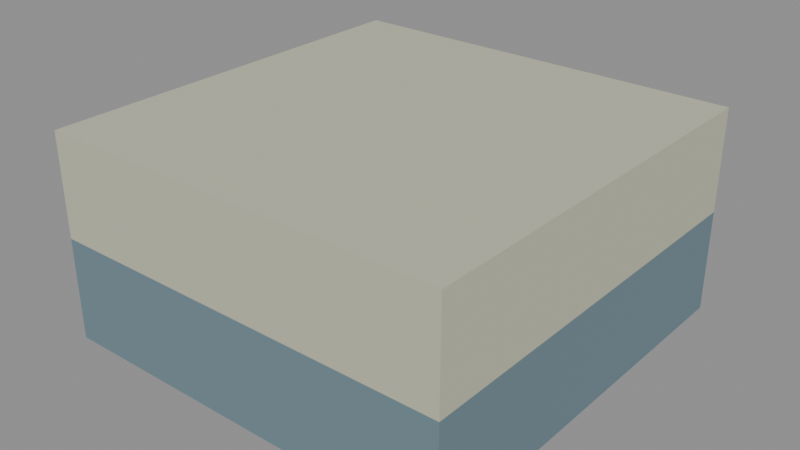 # Source: sb03.deck.blend  (saved by Blender 5.1.30; exported with 4.5.12 LTS)
import bpy
from mathutils import Matrix  # noqa: F401  (used for matrix-valued properties, if any)

bpy.ops.wm.read_factory_settings(use_empty=True)
scene = bpy.context.scene
scene.name = 'Scene'

# ---- collections
col_vw_sb03_deck = bpy.data.collections.new('VW.sb03.deck'); scene.collection.children.link(col_vw_sb03_deck)

# ---- materials (node trees are filled in below, after node groups)
mat_vw_sb03_deck_stone_base = bpy.data.materials.new('VW.sb03.deck.stone.base')
mat_vw_sb03_deck_stone_base.diffuse_color = (0.1549, 0.233, 0.2738, 1.0)
mat_vw_sb03_deck_stone_light = bpy.data.materials.new('VW.sb03.deck.stone.light')
mat_vw_sb03_deck_stone_light.diffuse_color = (0.5382, 0.5382, 0.4064, 1.0)

# ---- material node trees
mat_vw_sb03_deck_stone_base.use_nodes = True; mat_vw_sb03_deck_stone_base.node_tree.nodes.clear()
_N = mat_vw_sb03_deck_stone_base.node_tree.nodes; _L = mat_vw_sb03_deck_stone_base.node_tree.links
n0 = _N.new('ShaderNodeBsdfPrincipled'); n0.name = 'Principled BSDF'; n0.location = (-200, 100)
n0.inputs[0].default_value = (0.1549, 0.233, 0.2738, 1.0)
n0.inputs[2].default_value = 0.9
n0.inputs[27].default_value = (0.1549, 0.233, 0.2738, 1.0)
n1 = _N.new('ShaderNodeOutputMaterial'); n1.name = 'Material Output'; n1.location = (200, 100)
_L.new(n0.outputs[0], n1.inputs[0])
n1.is_active_output = True
mat_vw_sb03_deck_stone_light.use_nodes = True; mat_vw_sb03_deck_stone_light.node_tree.nodes.clear()
_N = mat_vw_sb03_deck_stone_light.node_tree.nodes; _L = mat_vw_sb03_deck_stone_light.node_tree.links
n0 = _N.new('ShaderNodeBsdfPrincipled'); n0.name = 'Principled BSDF'; n0.location = (-200, 100)
n0.inputs[0].default_value = (0.5382, 0.5382, 0.4064, 1.0)
n0.inputs[2].default_value = 0.9
n0.inputs[27].default_value = (0.5382, 0.5382, 0.4064, 1.0)
n1 = _N.new('ShaderNodeOutputMaterial'); n1.name = 'Material Output'; n1.location = (200, 100)
_L.new(n0.outputs[0], n1.inputs[0])
n1.is_active_output = True

# ---- meshes
me_vw_block = bpy.data.meshes.new('VW.block')
me_vw_block.from_pydata([(-0.25, -0.25, 0.0), (0.25, -0.25, 0.0), (0.25, 0.25, 0.0), (-0.25, 0.25, 0.0), (-0.25, -0.25, 0.125), (0.25, -0.25, 0.125), (0.25, 0.25, 0.125), (-0.25, 0.25, 0.125)], [], [(0, 3, 2, 1), (4, 5, 6, 7), (0, 1, 5, 4), (1, 2, 6, 5), (2, 3, 7, 6), (3, 0, 4, 7)])
me_vw_block.materials.append(mat_vw_sb03_deck_stone_base)
me_vw_block.update()
me_vw_block_001 = bpy.data.meshes.new('VW.block.001')
me_vw_block_001.from_pydata([(-0.25, -0.25, 0.0), (0.25, -0.25, 0.0), (0.25, 0.25, 0.0), (-0.25, 0.25, 0.0), (-0.25, -0.25, 0.125), (0.25, -0.25, 0.125), (0.25, 0.25, 0.125), (-0.25, 0.25, 0.125)], [], [(0, 3, 2, 1), (4, 5, 6, 7), (0, 1, 5, 4), (1, 2, 6, 5), (2, 3, 7, 6), (3, 0, 4, 7)])
me_vw_block_001.materials.append(mat_vw_sb03_deck_stone_light)
me_vw_block_001.update()

# ---- objects
ob_vw_bed = bpy.data.objects.new('VW.bed', me_vw_block)
ob_vw_surface = bpy.data.objects.new('VW.surface', me_vw_block_001)

# ---- transforms, parenting, visibility, modifiers, constraints
ob_vw_bed.location = (0.0, 0.0, 0.0)
ob_vw_surface.location = (0.0, 0.0, 0.125)

# ---- collection membership
col_vw_sb03_deck.objects.link(ob_vw_bed)
col_vw_sb03_deck.objects.link(ob_vw_surface)

# ---- scene / render settings (as saved in the file)
scene.frame_start = 1; scene.frame_end = 250; scene.frame_set(1)
scene.render.engine = 'BLENDER_EEVEE_NEXT'
scene.render.bake_bias = 0.0
scene.render.bake_samples = 0
scene.cycles.sampling_pattern = 'TABULATED_SOBOL'
scene.eevee.use_volume_custom_range = False
bpy.context.view_layer.update()

# ---- added for rendering (the .blend has no active camera and no usable light): camera, sun + grey world if the file has none
cam_auto = bpy.data.cameras.new('AutoCamera')
cam_auto.lens = 50.0
cam_auto.sensor_width = 36.0
cam_auto.clip_end = 1000.0
ob_auto_camera = bpy.data.objects.new('AutoCamera', cam_auto)
scene.collection.objects.link(ob_auto_camera)
ob_auto_camera.location = (0.693918, -0.832702, 0.680135)
ob_auto_camera.rotation_euler = (1.09748, -7.21219e-08, 0.694738)
scene.camera = ob_auto_camera
light_auto_sun = bpy.data.lights.new('AutoSun', 'SUN')
light_auto_sun.energy = 3.0
light_auto_sun.angle = 0.0523599
ob_auto_sun = bpy.data.objects.new('AutoSun', light_auto_sun)
scene.collection.objects.link(ob_auto_sun)
ob_auto_sun.rotation_euler = (0.872665, 0.174533, 0.523599)
if scene.world is None:
    world_auto = bpy.data.worlds.new('AutoWorld')
    world_auto.color = (0.3, 0.3, 0.3)
    scene.world = world_auto
bpy.context.view_layer.update()

